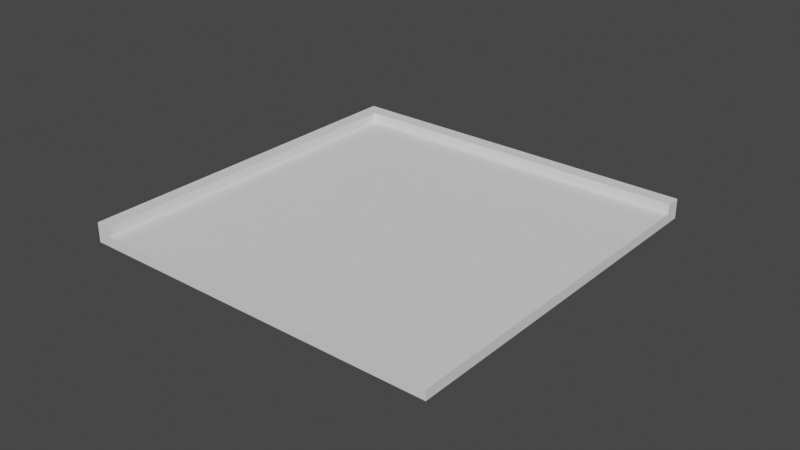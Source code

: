# Source: StreetTileDefaultLeft.blend  (saved by Blender 3.5.10; exported with 4.5.12 LTS)
import bpy
from mathutils import Matrix  # noqa: F401  (used for matrix-valued properties, if any)

bpy.ops.wm.read_factory_settings(use_empty=True)
scene = bpy.context.scene
scene.name = 'Scene'

# ---- collections
col_collection = bpy.data.collections.new('Collection'); scene.collection.children.link(col_collection)
col_collection_2 = bpy.data.collections.new('Collection 2'); scene.collection.children.link(col_collection_2)

# ---- world
world_world = bpy.data.worlds.new('World'); scene.world = world_world
world_world.use_nodes = True; world_world.node_tree.nodes.clear()
_N = world_world.node_tree.nodes; _L = world_world.node_tree.links
n0 = _N.new('ShaderNodeOutputWorld'); n0.name = 'World Output'; n0.location = (300, 300)
n1 = _N.new('ShaderNodeBackground'); n1.name = 'Background'; n1.location = (10, 300)
n1.inputs[0].default_value = (0.05088, 0.05088, 0.05088, 1.0)
_L.new(n1.outputs[0], n0.inputs[0])
n0.is_active_output = True
world_world.color = (0.05088, 0.05088, 0.05088)
world_world.use_sun_shadow = False
world_world.sun_shadow_jitter_overblur = 0.0

# ---- meshes
me_cube_001 = bpy.data.meshes.new('Cube.001')
me_cube_001.from_pydata([(-18.0, -18.0, -0.5), (-18.0, -18.0, 0.5), (-18.0, 18.0, -0.5), (-18.0, 18.0, 0.5), (18.0, -18.0, -0.5), (18.0, -18.0, 0.5), (18.0, 18.0, -0.5), (18.0, 18.0, 0.5)], [], [(0, 1, 3, 2), (2, 3, 7, 6), (6, 7, 5, 4), (4, 5, 1, 0), (7, 3, 1, 5)])
_uv = me_cube_001.uv_layers.new(name='UVMap')
_uv.uv.foreach_set('vector', [0.375, 0.0, 0.625, 0.0, 0.625, 0.25, 0.375, 0.25, 0.375, 0.25, 0.625, 0.25, 0.625, 0.5, 0.375, 0.5, 0.375, 0.5, 0.625, 0.5, 0.625, 0.75, 0.375, 0.75, 0.375, 0.75, 0.625, 0.75, 0.625, 1.0, 0.375, 1.0, 0.625, 0.5, 0.875, 0.5, 0.875, 0.75, 0.625, 0.75])
me_cube_001.update()
me_cube_002 = bpy.data.meshes.new('Cube.002')
me_cube_002.from_pydata([(-18.0, -19.5, -1.0), (-18.0, -19.5, 1.0), (-18.0, -18.0, -1.0), (-19.5, -19.5, 1.0), (18.0, -19.5, -1.0), (18.0, -19.5, 1.0), (18.0, -18.0, -1.0), (18.0, -18.0, 1.0), (-19.5, -19.5, -1.0), (-18.0, -18.0, 1.0), (-19.5, -18.0, -1.0), (-19.5, -18.0, 1.0), (-18.0, 18.0, -1.0), (-18.0, 18.0, 1.0), (-19.5, 18.0, -1.0), (-19.5, 18.0, 1.0)], [], [(2, 9, 7, 6), (6, 7, 5, 4), (4, 5, 1, 0), (7, 9, 1, 5), (10, 11, 15, 14), (14, 15, 13, 12), (12, 13, 9, 2), (15, 11, 9, 13), (1, 3, 8, 0), (1, 9, 11, 3), (3, 11, 10, 8)])
_uv = me_cube_002.uv_layers.new(name='UVMap')
_uv.uv.foreach_set('vector', [0.375, 0.25, 0.625, 0.25, 0.625, 0.5, 0.375, 0.5, 0.375, 0.5, 0.625, 0.5, 0.625, 0.75, 0.375, 0.75, 0.375, 0.75, 0.625, 0.75, 0.625, 1.0, 0.375, 1.0, 0.625, 0.5, 0.875, 0.5, 0.875, 0.75, 0.625, 0.75, 0.375, 0.25, 0.625, 0.25, 0.625, 0.5, 0.375, 0.5, 0.375, 0.5, 0.625, 0.5, 0.625, 0.75, 0.375, 0.75, 0.375, 0.75, 0.625, 0.75, 0.625, 1.0, 0.375, 1.0, 0.625, 0.5, 0.875, 0.5, 0.875, 0.75, 0.625, 0.75, 0.625, 1.0, 0.0, 0.0, 0.0, 0.0, 0.375, 1.0, 0.625, 1.0, 0.875, 0.75, 0.875, 0.5, 0.0, 0.0, 0.0, 0.0, 0.625, 0.25, 0.375, 0.25, 0.0, 0.0])
me_cube_002.update()
me_cube_004 = bpy.data.meshes.new('Cube.004')
me_cube_004.from_pydata([(-24.97, -7.161, -1.0), (-24.97, -7.161, 1.0), (-24.97, -5.161, -1.0), (-24.97, -5.161, 1.0), (24.97, -7.161, -1.0), (24.97, -7.161, 1.0), (24.97, -5.161, -1.0), (24.97, -5.161, 1.0)], [], [(0, 1, 3, 2), (2, 3, 7, 6), (6, 7, 5, 4), (4, 5, 1, 0), (7, 3, 1, 5)])
_uv = me_cube_004.uv_layers.new(name='UVMap')
_uv.uv.foreach_set('vector', [0.375, 0.0, 0.625, 0.0, 0.625, 0.25, 0.375, 0.25, 0.375, 0.25, 0.625, 0.25, 0.625, 0.5, 0.375, 0.5, 0.375, 0.5, 0.625, 0.5, 0.625, 0.75, 0.375, 0.75, 0.375, 0.75, 0.625, 0.75, 0.625, 1.0, 0.375, 1.0, 0.625, 0.5, 0.875, 0.5, 0.875, 0.75, 0.625, 0.75])
me_cube_004.update()

# ---- objects
ob_ground = bpy.data.objects.new('Ground', me_cube_001)
ob_ground_001 = bpy.data.objects.new('Ground.001', me_cube_002)
ob_streetlines = bpy.data.objects.new('StreetLines', me_cube_004)

# ---- transforms, parenting, visibility, modifiers, constraints
ob_ground.location = (0.0, 0.0, 0.0)
ob_ground_001.location = (0.0, 0.0, 0.5)
ob_ground_001.rotation_euler = (0.0, -0.0, -1.571)
ob_streetlines.location = (0.0, 0.0, 0.7317)
ob_streetlines.scale = (1.0, 1.0, 0.4141)
_m = ob_streetlines.modifiers.new('Mirror', 'MIRROR')
_m.use_axis = (False, True, False)

# ---- collection membership
col_collection.objects.link(ob_ground)
col_collection.objects.link(ob_ground_001)
col_collection_2.objects.link(ob_streetlines)
def _layer_coll(name, lc=None):
    lc = lc or bpy.context.view_layer.layer_collection
    for c in lc.children:
        if c.name == name: return c
        r = _layer_coll(name, c)
        if r: return r
_layer_coll('Collection 2').exclude = True

# ---- scene / render settings (as saved in the file)
scene.frame_start = 1; scene.frame_end = 250; scene.frame_set(1)
scene.render.engine = 'BLENDER_EEVEE_NEXT'
scene.cycles.sampling_pattern = 'TABULATED_SOBOL'
scene.view_settings.view_transform = 'Filmic'
bpy.context.view_layer.update()

# ---- added for rendering (the .blend has no active camera and no usable light): camera, sun
cam_auto = bpy.data.cameras.new('AutoCamera')
cam_auto.lens = 50.0
cam_auto.sensor_width = 36.0
cam_auto.clip_end = 1014.81
ob_auto_camera = bpy.data.objects.new('AutoCamera', cam_auto)
scene.collection.objects.link(ob_auto_camera)
ob_auto_camera.location = (57.8241, -68.639, 46.5093)
ob_auto_camera.rotation_euler = (1.09748, -7.21219e-08, 0.694738)
scene.camera = ob_auto_camera
light_auto_sun = bpy.data.lights.new('AutoSun', 'SUN')
light_auto_sun.energy = 3.0
light_auto_sun.angle = 0.0523599
ob_auto_sun = bpy.data.objects.new('AutoSun', light_auto_sun)
scene.collection.objects.link(ob_auto_sun)
ob_auto_sun.rotation_euler = (0.872665, 0.174533, 0.523599)
bpy.context.view_layer.update()
